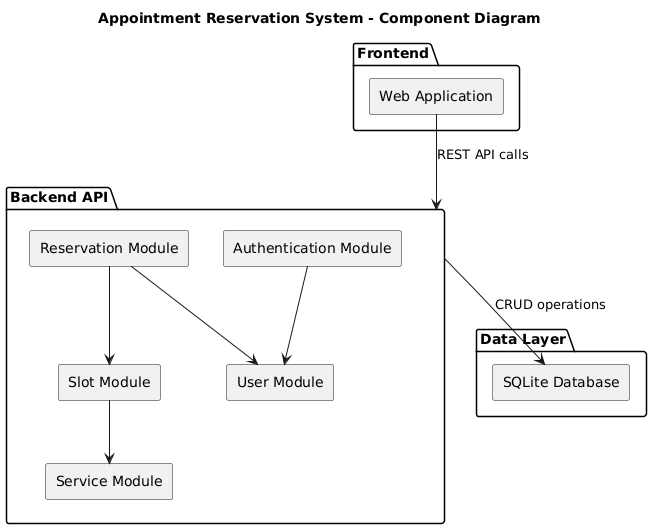

The diagram above was rendered by PlantUML. Its source (embedded in the PNG):
@startuml
title Appointment Reservation System - Component Diagram 
skinparam componentStyle rectangle

package "Frontend" {
  [Web Application]
}

package "Backend API" {
  [Authentication Module]
  [Service Module]
  [Slot Module]
  [Reservation Module]
  [User Module]
}

package "Data Layer" {
  [SQLite Database]
}

' Connections
[Web Application] --> [Backend API] : REST API calls
[Backend API] --> [SQLite Database] : CRUD operations

[Authentication Module] --> [User Module]
[Reservation Module] --> [Slot Module]
[Reservation Module] --> [User Module]
[Slot Module] --> [Service Module]
@enduml